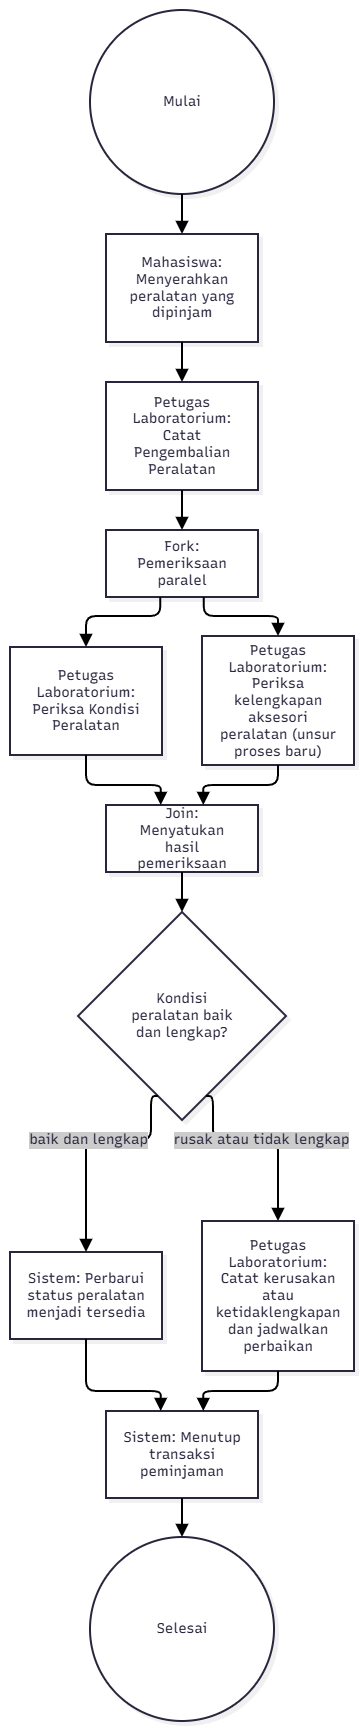

The diagram above was exported from draw.io. Its source (the exported page's mxGraphModel, read from the mxfile embedded in the PNG):
<mxGraphModel dx="3043" dy="1671" grid="1" gridSize="10" guides="1" tooltips="1" connect="1" arrows="1" fold="1" page="1" pageScale="1" pageWidth="850" pageHeight="1100" math="0" shadow="0">
  <root>
    <mxCell id="0" />
    <mxCell id="1" parent="0" />
    <UserObject label="" mermaidData="{&#10;  &quot;data&quot;: &quot;flowchart TD\n    A((Mulai)) --&gt; B[\&quot;Mahasiswa: Menyerahkan peralatan yang dipinjam\&quot;]\n    B --&gt; C[\&quot;Petugas Laboratorium: Catat Pengembalian Peralatan\&quot;]\n\n    C --&gt; D[\&quot;Fork: Pemeriksaan paralel\&quot;]\n\n    D --&gt; E[\&quot;Petugas Laboratorium: Periksa Kondisi Peralatan\&quot;]\n    D --&gt; F[\&quot;Petugas Laboratorium: Periksa kelengkapan aksesori peralatan (unsur proses baru)\&quot;]\n\n    E --&gt; G[\&quot;Join: Menyatukan hasil pemeriksaan\&quot;]\n    F --&gt; G\n\n    G --&gt; H{\&quot;Kondisi peralatan baik dan lengkap?\&quot;}\n    H --&gt;|baik dan lengkap| I[\&quot;Sistem: Perbarui status peralatan menjadi tersedia\&quot;]\n    H --&gt;|rusak atau tidak lengkap| J[\&quot;Petugas Laboratorium: Catat kerusakan atau ketidaklengkapan dan jadwalkan perbaikan\&quot;]\n\n    I --&gt; K[\&quot;Sistem: Menutup transaksi peminjaman\&quot;]\n    J --&gt; K\n    K --&gt; L((Selesai))&quot;,&#10;  &quot;config&quot;: null,&#10;  &quot;version&quot;: &quot;12&quot;&#10;}" id="4G0nFuE6_rNjyqa_8j4L-1">
      <mxCell connectable="0" parent="1" style="group;transparentBounds=1;editIcon=1;lockedGroup=0;groupPadding=10;" vertex="1">
        <mxGeometry as="geometry" />
      </mxCell>
    </UserObject>
    <UserObject label="Mulai" mermaidId="n:A" mermaidBaseStyle="ellipse;html=1;aspect=fixed;strokeWidth=2;whiteSpace=wrap;fillColor=#ffffff;strokeColor=#28253D;fontColor=#28253D;fontFamily=Recursive;fontSize=14;shadow=1;shadowColor=#000000;shadowOffsetX=4;shadowOffsetY=4;shadowBlur=0;shadowOpacity=6;" mermaidBaseValue="Mulai" id="4G0nFuE6_rNjyqa_8j4L-2">
      <mxCell parent="4G0nFuE6_rNjyqa_8j4L-1" style="ellipse;html=1;aspect=fixed;strokeWidth=2;whiteSpace=wrap;fillColor=#ffffff;strokeColor=#28253D;fontColor=#28253D;fontFamily=Recursive;fontSize=14;shadow=1;shadowColor=#000000;shadowOffsetX=4;shadowOffsetY=4;shadowBlur=0;shadowOpacity=6;fontSource=https%3A%2F%2Ffonts.googleapis.com%2Fcss%3Ffamily%3DRecursive;" vertex="1">
        <mxGeometry height="184" width="184" x="320" y="100" as="geometry" />
      </mxCell>
    </UserObject>
    <UserObject label="Mahasiswa: Menyerahkan peralatan yang dipinjam" mermaidId="n:B" mermaidBaseStyle="html=1;whiteSpace=wrap;strokeWidth=2;fillColor=#ffffff;strokeColor=#28253D;fontColor=#28253D;fontFamily=Recursive;fontSize=14;shadow=1;shadowColor=#000000;shadowOffsetX=4;shadowOffsetY=4;shadowBlur=0;shadowOpacity=6;" mermaidBaseValue="Mahasiswa: Menyerahkan peralatan yang dipinjam" id="4G0nFuE6_rNjyqa_8j4L-3">
      <mxCell parent="4G0nFuE6_rNjyqa_8j4L-1" style="html=1;whiteSpace=wrap;strokeWidth=2;fillColor=#ffffff;strokeColor=#28253D;fontColor=#28253D;fontFamily=Recursive;fontSize=14;shadow=1;shadowColor=#000000;shadowOffsetX=4;shadowOffsetY=4;shadowBlur=0;shadowOpacity=6;labelWidth=120;fontSource=https%3A%2F%2Ffonts.googleapis.com%2Fcss%3Ffamily%3DRecursive;" vertex="1">
        <mxGeometry height="108" width="152" x="336" y="324" as="geometry" />
      </mxCell>
    </UserObject>
    <UserObject label="Petugas Laboratorium: Catat Pengembalian Peralatan" mermaidId="n:C" mermaidBaseStyle="html=1;whiteSpace=wrap;strokeWidth=2;fillColor=#ffffff;strokeColor=#28253D;fontColor=#28253D;fontFamily=Recursive;fontSize=14;shadow=1;shadowColor=#000000;shadowOffsetX=4;shadowOffsetY=4;shadowBlur=0;shadowOpacity=6;" mermaidBaseValue="Petugas Laboratorium: Catat Pengembalian Peralatan" id="4G0nFuE6_rNjyqa_8j4L-4">
      <mxCell parent="4G0nFuE6_rNjyqa_8j4L-1" style="html=1;whiteSpace=wrap;strokeWidth=2;fillColor=#ffffff;strokeColor=#28253D;fontColor=#28253D;fontFamily=Recursive;fontSize=14;shadow=1;shadowColor=#000000;shadowOffsetX=4;shadowOffsetY=4;shadowBlur=0;shadowOpacity=6;labelWidth=120;fontSource=https%3A%2F%2Ffonts.googleapis.com%2Fcss%3Ffamily%3DRecursive;" vertex="1">
        <mxGeometry height="108" width="152" x="336" y="472" as="geometry" />
      </mxCell>
    </UserObject>
    <UserObject label="Fork: Pemeriksaan paralel" mermaidId="n:D" mermaidBaseStyle="html=1;whiteSpace=wrap;strokeWidth=2;fillColor=#ffffff;strokeColor=#28253D;fontColor=#28253D;fontFamily=Recursive;fontSize=14;shadow=1;shadowColor=#000000;shadowOffsetX=4;shadowOffsetY=4;shadowBlur=0;shadowOpacity=6;" mermaidBaseValue="Fork: Pemeriksaan paralel" id="4G0nFuE6_rNjyqa_8j4L-5">
      <mxCell parent="4G0nFuE6_rNjyqa_8j4L-1" style="html=1;whiteSpace=wrap;strokeWidth=2;fillColor=#ffffff;strokeColor=#28253D;fontColor=#28253D;fontFamily=Recursive;fontSize=14;shadow=1;shadowColor=#000000;shadowOffsetX=4;shadowOffsetY=4;shadowBlur=0;shadowOpacity=6;labelWidth=120;fontSource=https%3A%2F%2Ffonts.googleapis.com%2Fcss%3Ffamily%3DRecursive;" vertex="1">
        <mxGeometry height="67" width="152" x="336" y="620" as="geometry" />
      </mxCell>
    </UserObject>
    <UserObject label="Petugas Laboratorium: Periksa Kondisi Peralatan" mermaidId="n:E" mermaidBaseStyle="html=1;whiteSpace=wrap;strokeWidth=2;fillColor=#ffffff;strokeColor=#28253D;fontColor=#28253D;fontFamily=Recursive;fontSize=14;shadow=1;shadowColor=#000000;shadowOffsetX=4;shadowOffsetY=4;shadowBlur=0;shadowOpacity=6;" mermaidBaseValue="Petugas Laboratorium: Periksa Kondisi Peralatan" id="4G0nFuE6_rNjyqa_8j4L-6">
      <mxCell parent="4G0nFuE6_rNjyqa_8j4L-1" style="html=1;whiteSpace=wrap;strokeWidth=2;fillColor=#ffffff;strokeColor=#28253D;fontColor=#28253D;fontFamily=Recursive;fontSize=14;shadow=1;shadowColor=#000000;shadowOffsetX=4;shadowOffsetY=4;shadowBlur=0;shadowOpacity=6;labelWidth=120;fontSource=https%3A%2F%2Ffonts.googleapis.com%2Fcss%3Ffamily%3DRecursive;" vertex="1">
        <mxGeometry height="108" width="152" x="240" y="737" as="geometry" />
      </mxCell>
    </UserObject>
    <UserObject label="Petugas Laboratorium: Periksa kelengkapan aksesori peralatan (unsur proses baru)" mermaidId="n:F" mermaidBaseStyle="html=1;whiteSpace=wrap;strokeWidth=2;fillColor=#ffffff;strokeColor=#28253D;fontColor=#28253D;fontFamily=Recursive;fontSize=14;shadow=1;shadowColor=#000000;shadowOffsetX=4;shadowOffsetY=4;shadowBlur=0;shadowOpacity=6;" mermaidBaseValue="Petugas Laboratorium: Periksa kelengkapan aksesori peralatan (unsur proses baru)" id="4G0nFuE6_rNjyqa_8j4L-7">
      <mxCell parent="4G0nFuE6_rNjyqa_8j4L-1" style="html=1;whiteSpace=wrap;strokeWidth=2;fillColor=#ffffff;strokeColor=#28253D;fontColor=#28253D;fontFamily=Recursive;fontSize=14;shadow=1;shadowColor=#000000;shadowOffsetX=4;shadowOffsetY=4;shadowBlur=0;shadowOpacity=6;labelWidth=120;fontSource=https%3A%2F%2Ffonts.googleapis.com%2Fcss%3Ffamily%3DRecursive;" vertex="1">
        <mxGeometry height="129" width="152" x="432" y="726" as="geometry" />
      </mxCell>
    </UserObject>
    <UserObject label="Join: Menyatukan hasil pemeriksaan" mermaidId="n:G" mermaidBaseStyle="html=1;whiteSpace=wrap;strokeWidth=2;fillColor=#ffffff;strokeColor=#28253D;fontColor=#28253D;fontFamily=Recursive;fontSize=14;shadow=1;shadowColor=#000000;shadowOffsetX=4;shadowOffsetY=4;shadowBlur=0;shadowOpacity=6;" mermaidBaseValue="Join: Menyatukan hasil pemeriksaan" id="4G0nFuE6_rNjyqa_8j4L-8">
      <mxCell parent="4G0nFuE6_rNjyqa_8j4L-1" style="html=1;whiteSpace=wrap;strokeWidth=2;fillColor=#ffffff;strokeColor=#28253D;fontColor=#28253D;fontFamily=Recursive;fontSize=14;shadow=1;shadowColor=#000000;shadowOffsetX=4;shadowOffsetY=4;shadowBlur=0;shadowOpacity=6;labelWidth=120;fontSource=https%3A%2F%2Ffonts.googleapis.com%2Fcss%3Ffamily%3DRecursive;" vertex="1">
        <mxGeometry height="67" width="152" x="336" y="895" as="geometry" />
      </mxCell>
    </UserObject>
    <UserObject label="Kondisi peralatan baik dan lengkap?" mermaidId="n:H" mermaidBaseStyle="rhombus;html=1;strokeWidth=2;whiteSpace=wrap;fillColor=#ffffff;strokeColor=#28253D;fontColor=#28253D;fontFamily=Recursive;fontSize=14;shadow=1;shadowColor=#000000;shadowOffsetX=4;shadowOffsetY=4;shadowBlur=0;shadowOpacity=6;" mermaidBaseValue="Kondisi peralatan baik dan lengkap?" id="4G0nFuE6_rNjyqa_8j4L-9">
      <mxCell parent="4G0nFuE6_rNjyqa_8j4L-1" style="rhombus;html=1;strokeWidth=2;whiteSpace=wrap;fillColor=#ffffff;strokeColor=#28253D;fontColor=#28253D;fontFamily=Recursive;fontSize=14;shadow=1;shadowColor=#000000;shadowOffsetX=4;shadowOffsetY=4;shadowBlur=0;shadowOpacity=6;labelWidth=120;fontSource=https%3A%2F%2Ffonts.googleapis.com%2Fcss%3Ffamily%3DRecursive;" vertex="1">
        <mxGeometry height="208" width="208" x="308" y="1002" as="geometry" />
      </mxCell>
    </UserObject>
    <UserObject label="Sistem: Perbarui status peralatan menjadi tersedia" mermaidId="n:I" mermaidBaseStyle="html=1;whiteSpace=wrap;strokeWidth=2;fillColor=#ffffff;strokeColor=#28253D;fontColor=#28253D;fontFamily=Recursive;fontSize=14;shadow=1;shadowColor=#000000;shadowOffsetX=4;shadowOffsetY=4;shadowBlur=0;shadowOpacity=6;" mermaidBaseValue="Sistem: Perbarui status peralatan menjadi tersedia" id="4G0nFuE6_rNjyqa_8j4L-10">
      <mxCell parent="4G0nFuE6_rNjyqa_8j4L-1" style="html=1;whiteSpace=wrap;strokeWidth=2;fillColor=#ffffff;strokeColor=#28253D;fontColor=#28253D;fontFamily=Recursive;fontSize=14;shadow=1;shadowColor=#000000;shadowOffsetX=4;shadowOffsetY=4;shadowBlur=0;shadowOpacity=6;labelWidth=120;fontSource=https%3A%2F%2Ffonts.googleapis.com%2Fcss%3Ffamily%3DRecursive;" vertex="1">
        <mxGeometry height="87" width="152" x="240" y="1342" as="geometry" />
      </mxCell>
    </UserObject>
    <UserObject label="Petugas Laboratorium: Catat kerusakan atau ketidaklengkapan dan jadwalkan perbaikan" mermaidId="n:J" mermaidBaseStyle="html=1;whiteSpace=wrap;strokeWidth=2;fillColor=#ffffff;strokeColor=#28253D;fontColor=#28253D;fontFamily=Recursive;fontSize=14;shadow=1;shadowColor=#000000;shadowOffsetX=4;shadowOffsetY=4;shadowBlur=0;shadowOpacity=6;" mermaidBaseValue="Petugas Laboratorium: Catat kerusakan atau ketidaklengkapan dan jadwalkan perbaikan" id="4G0nFuE6_rNjyqa_8j4L-11">
      <mxCell parent="4G0nFuE6_rNjyqa_8j4L-1" style="html=1;whiteSpace=wrap;strokeWidth=2;fillColor=#ffffff;strokeColor=#28253D;fontColor=#28253D;fontFamily=Recursive;fontSize=14;shadow=1;shadowColor=#000000;shadowOffsetX=4;shadowOffsetY=4;shadowBlur=0;shadowOpacity=6;labelWidth=120;fontSource=https%3A%2F%2Ffonts.googleapis.com%2Fcss%3Ffamily%3DRecursive;" vertex="1">
        <mxGeometry height="150" width="152" x="432" y="1311" as="geometry" />
      </mxCell>
    </UserObject>
    <UserObject label="Sistem: Menutup transaksi peminjaman" mermaidId="n:K" mermaidBaseStyle="html=1;whiteSpace=wrap;strokeWidth=2;fillColor=#ffffff;strokeColor=#28253D;fontColor=#28253D;fontFamily=Recursive;fontSize=14;shadow=1;shadowColor=#000000;shadowOffsetX=4;shadowOffsetY=4;shadowBlur=0;shadowOpacity=6;" mermaidBaseValue="Sistem: Menutup transaksi peminjaman" id="4G0nFuE6_rNjyqa_8j4L-12">
      <mxCell parent="4G0nFuE6_rNjyqa_8j4L-1" style="html=1;whiteSpace=wrap;strokeWidth=2;fillColor=#ffffff;strokeColor=#28253D;fontColor=#28253D;fontFamily=Recursive;fontSize=14;shadow=1;shadowColor=#000000;shadowOffsetX=4;shadowOffsetY=4;shadowBlur=0;shadowOpacity=6;labelWidth=120;fontSource=https%3A%2F%2Ffonts.googleapis.com%2Fcss%3Ffamily%3DRecursive;" vertex="1">
        <mxGeometry height="87" width="152" x="336" y="1501" as="geometry" />
      </mxCell>
    </UserObject>
    <UserObject label="Selesai" mermaidId="n:L" mermaidBaseStyle="ellipse;html=1;aspect=fixed;strokeWidth=2;whiteSpace=wrap;fillColor=#ffffff;strokeColor=#28253D;fontColor=#28253D;fontFamily=Recursive;fontSize=14;shadow=1;shadowColor=#000000;shadowOffsetX=4;shadowOffsetY=4;shadowBlur=0;shadowOpacity=6;" mermaidBaseValue="Selesai" id="4G0nFuE6_rNjyqa_8j4L-13">
      <mxCell parent="4G0nFuE6_rNjyqa_8j4L-1" style="ellipse;html=1;aspect=fixed;strokeWidth=2;whiteSpace=wrap;fillColor=#ffffff;strokeColor=#28253D;fontColor=#28253D;fontFamily=Recursive;fontSize=14;shadow=1;shadowColor=#000000;shadowOffsetX=4;shadowOffsetY=4;shadowBlur=0;shadowOpacity=6;fontSource=https%3A%2F%2Ffonts.googleapis.com%2Fcss%3Ffamily%3DRecursive;" vertex="1">
        <mxGeometry height="184" width="184" x="320" y="1627" as="geometry" />
      </mxCell>
    </UserObject>
    <UserObject label="" mermaidId="e:A-&gt;B#0" mermaidBaseStyle="edgeStyle=orthogonalEdgeStyle;rounded=1;curved=0;startArrow=none;endArrow=block;endSize=8;jumpStyle=arc;jumpSize=12;strokeColor=#000000;exitX=0.5;exitY=1;entryX=0.5;entryY=0;strokeWidth=2;targetPerimeterSpacing=4;" mermaidBaseValue="" id="4G0nFuE6_rNjyqa_8j4L-14">
      <mxCell edge="1" parent="4G0nFuE6_rNjyqa_8j4L-1" source="4G0nFuE6_rNjyqa_8j4L-2" style="edgeStyle=orthogonalEdgeStyle;rounded=1;curved=0;startArrow=none;endArrow=block;endSize=8;jumpStyle=arc;jumpSize=12;strokeColor=#000000;exitX=0.5;exitY=1;entryX=0.5;entryY=0;strokeWidth=2;targetPerimeterSpacing=4;" target="4G0nFuE6_rNjyqa_8j4L-3">
        <mxGeometry relative="1" as="geometry">
          <Array as="points" />
        </mxGeometry>
      </mxCell>
    </UserObject>
    <UserObject label="" mermaidId="e:B-&gt;C#0" mermaidBaseStyle="edgeStyle=orthogonalEdgeStyle;rounded=1;curved=0;startArrow=none;endArrow=block;endSize=8;jumpStyle=arc;jumpSize=12;strokeColor=#000000;exitX=0.5;exitY=1;entryX=0.5;entryY=0;strokeWidth=2;targetPerimeterSpacing=4;" mermaidBaseValue="" id="4G0nFuE6_rNjyqa_8j4L-15">
      <mxCell edge="1" parent="4G0nFuE6_rNjyqa_8j4L-1" source="4G0nFuE6_rNjyqa_8j4L-3" style="edgeStyle=orthogonalEdgeStyle;rounded=1;curved=0;startArrow=none;endArrow=block;endSize=8;jumpStyle=arc;jumpSize=12;strokeColor=#000000;exitX=0.5;exitY=1;entryX=0.5;entryY=0;strokeWidth=2;targetPerimeterSpacing=4;" target="4G0nFuE6_rNjyqa_8j4L-4">
        <mxGeometry relative="1" as="geometry">
          <Array as="points" />
        </mxGeometry>
      </mxCell>
    </UserObject>
    <UserObject label="" mermaidId="e:C-&gt;D#0" mermaidBaseStyle="edgeStyle=orthogonalEdgeStyle;rounded=1;curved=0;startArrow=none;endArrow=block;endSize=8;jumpStyle=arc;jumpSize=12;strokeColor=#000000;exitX=0.5;exitY=1;entryX=0.5;entryY=0;strokeWidth=2;targetPerimeterSpacing=4;" mermaidBaseValue="" id="4G0nFuE6_rNjyqa_8j4L-16">
      <mxCell edge="1" parent="4G0nFuE6_rNjyqa_8j4L-1" source="4G0nFuE6_rNjyqa_8j4L-4" style="edgeStyle=orthogonalEdgeStyle;rounded=1;curved=0;startArrow=none;endArrow=block;endSize=8;jumpStyle=arc;jumpSize=12;strokeColor=#000000;exitX=0.5;exitY=1;entryX=0.5;entryY=0;strokeWidth=2;targetPerimeterSpacing=4;" target="4G0nFuE6_rNjyqa_8j4L-5">
        <mxGeometry relative="1" as="geometry">
          <Array as="points" />
        </mxGeometry>
      </mxCell>
    </UserObject>
    <UserObject label="" mermaidId="e:D-&gt;E#0" mermaidBaseStyle="edgeStyle=orthogonalEdgeStyle;rounded=1;curved=0;startArrow=none;endArrow=block;endSize=8;jumpStyle=arc;jumpSize=12;strokeColor=#000000;exitX=0.36;exitY=0.99;entryX=0.5;entryY=0;strokeWidth=2;targetPerimeterSpacing=4;" mermaidBaseValue="" id="4G0nFuE6_rNjyqa_8j4L-17">
      <mxCell edge="1" parent="4G0nFuE6_rNjyqa_8j4L-1" source="4G0nFuE6_rNjyqa_8j4L-5" style="edgeStyle=orthogonalEdgeStyle;rounded=1;curved=0;startArrow=none;endArrow=block;endSize=8;jumpStyle=arc;jumpSize=12;strokeColor=#000000;exitX=0.36;exitY=0.99;entryX=0.5;entryY=0;strokeWidth=2;targetPerimeterSpacing=4;" target="4G0nFuE6_rNjyqa_8j4L-6">
        <mxGeometry relative="1" as="geometry">
          <Array as="points">
            <mxPoint x="390" y="706" />
            <mxPoint x="316" y="706" />
          </Array>
        </mxGeometry>
      </mxCell>
    </UserObject>
    <UserObject label="" mermaidId="e:D-&gt;F#0" mermaidBaseStyle="edgeStyle=orthogonalEdgeStyle;rounded=1;curved=0;startArrow=none;endArrow=block;endSize=8;jumpStyle=arc;jumpSize=12;strokeColor=#000000;exitX=0.64;exitY=0.99;entryX=0.5;entryY=0;strokeWidth=2;targetPerimeterSpacing=4;" mermaidBaseValue="" id="4G0nFuE6_rNjyqa_8j4L-18">
      <mxCell edge="1" parent="4G0nFuE6_rNjyqa_8j4L-1" source="4G0nFuE6_rNjyqa_8j4L-5" style="edgeStyle=orthogonalEdgeStyle;rounded=1;curved=0;startArrow=none;endArrow=block;endSize=8;jumpStyle=arc;jumpSize=12;strokeColor=#000000;exitX=0.64;exitY=0.99;entryX=0.5;entryY=0;strokeWidth=2;targetPerimeterSpacing=4;" target="4G0nFuE6_rNjyqa_8j4L-7">
        <mxGeometry relative="1" as="geometry">
          <Array as="points">
            <mxPoint x="434" y="706" />
            <mxPoint x="508" y="706" />
          </Array>
        </mxGeometry>
      </mxCell>
    </UserObject>
    <UserObject label="" mermaidId="e:E-&gt;G#0" mermaidBaseStyle="edgeStyle=orthogonalEdgeStyle;rounded=1;curved=0;startArrow=none;endArrow=block;endSize=8;jumpStyle=arc;jumpSize=12;strokeColor=#000000;exitX=0.5;exitY=0.99;entryX=0.36;entryY=0;strokeWidth=2;targetPerimeterSpacing=4;" mermaidBaseValue="" id="4G0nFuE6_rNjyqa_8j4L-19">
      <mxCell edge="1" parent="4G0nFuE6_rNjyqa_8j4L-1" source="4G0nFuE6_rNjyqa_8j4L-6" style="edgeStyle=orthogonalEdgeStyle;rounded=1;curved=0;startArrow=none;endArrow=block;endSize=8;jumpStyle=arc;jumpSize=12;strokeColor=#000000;exitX=0.5;exitY=0.99;entryX=0.36;entryY=0;strokeWidth=2;targetPerimeterSpacing=4;" target="4G0nFuE6_rNjyqa_8j4L-8">
        <mxGeometry relative="1" as="geometry">
          <Array as="points">
            <mxPoint x="316" y="875" />
            <mxPoint x="390" y="875" />
          </Array>
        </mxGeometry>
      </mxCell>
    </UserObject>
    <UserObject label="" mermaidId="e:F-&gt;G#0" mermaidBaseStyle="edgeStyle=orthogonalEdgeStyle;rounded=1;curved=0;startArrow=none;endArrow=block;endSize=8;jumpStyle=arc;jumpSize=12;strokeColor=#000000;exitX=0.5;exitY=1;entryX=0.64;entryY=0;strokeWidth=2;targetPerimeterSpacing=4;" mermaidBaseValue="" id="4G0nFuE6_rNjyqa_8j4L-20">
      <mxCell edge="1" parent="4G0nFuE6_rNjyqa_8j4L-1" source="4G0nFuE6_rNjyqa_8j4L-7" style="edgeStyle=orthogonalEdgeStyle;rounded=1;curved=0;startArrow=none;endArrow=block;endSize=8;jumpStyle=arc;jumpSize=12;strokeColor=#000000;exitX=0.5;exitY=1;entryX=0.64;entryY=0;strokeWidth=2;targetPerimeterSpacing=4;" target="4G0nFuE6_rNjyqa_8j4L-8">
        <mxGeometry relative="1" as="geometry">
          <Array as="points">
            <mxPoint x="508" y="875" />
            <mxPoint x="434" y="875" />
          </Array>
        </mxGeometry>
      </mxCell>
    </UserObject>
    <UserObject label="" mermaidId="e:G-&gt;H#0" mermaidBaseStyle="edgeStyle=orthogonalEdgeStyle;rounded=1;curved=0;startArrow=none;endArrow=block;endSize=8;jumpStyle=arc;jumpSize=12;strokeColor=#000000;exitX=0.5;exitY=0.99;entryX=0.5;entryY=0;strokeWidth=2;targetPerimeterSpacing=4;" mermaidBaseValue="" id="4G0nFuE6_rNjyqa_8j4L-21">
      <mxCell edge="1" parent="4G0nFuE6_rNjyqa_8j4L-1" source="4G0nFuE6_rNjyqa_8j4L-8" style="edgeStyle=orthogonalEdgeStyle;rounded=1;curved=0;startArrow=none;endArrow=block;endSize=8;jumpStyle=arc;jumpSize=12;strokeColor=#000000;exitX=0.5;exitY=0.99;entryX=0.5;entryY=0;strokeWidth=2;targetPerimeterSpacing=4;" target="4G0nFuE6_rNjyqa_8j4L-9">
        <mxGeometry relative="1" as="geometry">
          <Array as="points" />
        </mxGeometry>
      </mxCell>
    </UserObject>
    <UserObject label="baik dan lengkap" mermaidId="e:H-&gt;I#0" mermaidBaseStyle="edgeStyle=orthogonalEdgeStyle;rounded=1;curved=0;startArrow=none;endArrow=block;endSize=8;jumpStyle=arc;jumpSize=12;strokeColor=#000000;html=1;fontSize=16;labelBackgroundColor=#cccccc;fontFamily=Recursive;fontColor=#28253D;exitX=0.35;exitY=1;entryX=0.5;entryY=0;strokeWidth=2;targetPerimeterSpacing=4;" mermaidBaseValue="baik dan lengkap" id="4G0nFuE6_rNjyqa_8j4L-22">
      <mxCell edge="1" parent="4G0nFuE6_rNjyqa_8j4L-1" source="4G0nFuE6_rNjyqa_8j4L-9" style="edgeStyle=orthogonalEdgeStyle;rounded=1;curved=0;startArrow=none;endArrow=block;endSize=8;jumpStyle=arc;jumpSize=12;strokeColor=#000000;html=1;fontSize=14;labelBackgroundColor=#cccccc;fontFamily=Recursive;fontColor=#28253D;exitX=0.35;exitY=1;entryX=0.5;entryY=0;strokeWidth=2;targetPerimeterSpacing=4;fontSource=https%3A%2F%2Ffonts.googleapis.com%2Fcss%3Ffamily%3DRecursive;" target="4G0nFuE6_rNjyqa_8j4L-10">
        <mxGeometry relative="1" as="geometry">
          <Array as="points">
            <mxPoint x="381" y="1230" />
            <mxPoint x="316" y="1230" />
          </Array>
        </mxGeometry>
      </mxCell>
    </UserObject>
    <UserObject label="rusak atau tidak lengkap" mermaidId="e:H-&gt;J#0" mermaidBaseStyle="edgeStyle=orthogonalEdgeStyle;rounded=1;curved=0;startArrow=none;endArrow=block;endSize=8;jumpStyle=arc;jumpSize=12;strokeColor=#000000;html=1;fontSize=16;labelBackgroundColor=#cccccc;fontFamily=Recursive;fontColor=#28253D;exitX=0.65;exitY=1;entryX=0.5;entryY=0;strokeWidth=2;targetPerimeterSpacing=4;" mermaidBaseValue="rusak atau tidak lengkap" id="4G0nFuE6_rNjyqa_8j4L-23">
      <mxCell edge="1" parent="4G0nFuE6_rNjyqa_8j4L-1" source="4G0nFuE6_rNjyqa_8j4L-9" style="edgeStyle=orthogonalEdgeStyle;rounded=1;curved=0;startArrow=none;endArrow=block;endSize=8;jumpStyle=arc;jumpSize=12;strokeColor=#000000;html=1;fontSize=14;labelBackgroundColor=#cccccc;fontFamily=Recursive;fontColor=#28253D;exitX=0.65;exitY=1;entryX=0.5;entryY=0;strokeWidth=2;targetPerimeterSpacing=4;fontSource=https%3A%2F%2Ffonts.googleapis.com%2Fcss%3Ffamily%3DRecursive;" target="4G0nFuE6_rNjyqa_8j4L-11">
        <mxGeometry relative="1" as="geometry">
          <Array as="points">
            <mxPoint x="443" y="1230" />
            <mxPoint x="508" y="1230" />
          </Array>
        </mxGeometry>
      </mxCell>
    </UserObject>
    <UserObject label="" mermaidId="e:I-&gt;K#0" mermaidBaseStyle="edgeStyle=orthogonalEdgeStyle;rounded=1;curved=0;startArrow=none;endArrow=block;endSize=8;jumpStyle=arc;jumpSize=12;strokeColor=#000000;exitX=0.5;exitY=1;entryX=0.36;entryY=0;strokeWidth=2;targetPerimeterSpacing=4;" mermaidBaseValue="" id="4G0nFuE6_rNjyqa_8j4L-24">
      <mxCell edge="1" parent="4G0nFuE6_rNjyqa_8j4L-1" source="4G0nFuE6_rNjyqa_8j4L-10" style="edgeStyle=orthogonalEdgeStyle;rounded=1;curved=0;startArrow=none;endArrow=block;endSize=8;jumpStyle=arc;jumpSize=12;strokeColor=#000000;exitX=0.5;exitY=1;entryX=0.36;entryY=0;strokeWidth=2;targetPerimeterSpacing=4;" target="4G0nFuE6_rNjyqa_8j4L-12">
        <mxGeometry relative="1" as="geometry">
          <Array as="points">
            <mxPoint x="316" y="1481" />
            <mxPoint x="390" y="1481" />
          </Array>
        </mxGeometry>
      </mxCell>
    </UserObject>
    <UserObject label="" mermaidId="e:J-&gt;K#0" mermaidBaseStyle="edgeStyle=orthogonalEdgeStyle;rounded=1;curved=0;startArrow=none;endArrow=block;endSize=8;jumpStyle=arc;jumpSize=12;strokeColor=#000000;exitX=0.5;exitY=1;entryX=0.64;entryY=0;strokeWidth=2;targetPerimeterSpacing=4;" mermaidBaseValue="" id="4G0nFuE6_rNjyqa_8j4L-25">
      <mxCell edge="1" parent="4G0nFuE6_rNjyqa_8j4L-1" source="4G0nFuE6_rNjyqa_8j4L-11" style="edgeStyle=orthogonalEdgeStyle;rounded=1;curved=0;startArrow=none;endArrow=block;endSize=8;jumpStyle=arc;jumpSize=12;strokeColor=#000000;exitX=0.5;exitY=1;entryX=0.64;entryY=0;strokeWidth=2;targetPerimeterSpacing=4;" target="4G0nFuE6_rNjyqa_8j4L-12">
        <mxGeometry relative="1" as="geometry">
          <Array as="points">
            <mxPoint x="508" y="1481" />
            <mxPoint x="434" y="1481" />
          </Array>
        </mxGeometry>
      </mxCell>
    </UserObject>
    <UserObject label="" mermaidId="e:K-&gt;L#0" mermaidBaseStyle="edgeStyle=orthogonalEdgeStyle;rounded=1;curved=0;startArrow=none;endArrow=block;endSize=8;jumpStyle=arc;jumpSize=12;strokeColor=#000000;exitX=0.5;exitY=0.99;entryX=0.5;entryY=0;strokeWidth=2;targetPerimeterSpacing=4;" mermaidBaseValue="" id="4G0nFuE6_rNjyqa_8j4L-26">
      <mxCell edge="1" parent="4G0nFuE6_rNjyqa_8j4L-1" source="4G0nFuE6_rNjyqa_8j4L-12" style="edgeStyle=orthogonalEdgeStyle;rounded=1;curved=0;startArrow=none;endArrow=block;endSize=8;jumpStyle=arc;jumpSize=12;strokeColor=#000000;exitX=0.5;exitY=0.99;entryX=0.5;entryY=0;strokeWidth=2;targetPerimeterSpacing=4;" target="4G0nFuE6_rNjyqa_8j4L-13">
        <mxGeometry relative="1" as="geometry">
          <Array as="points" />
        </mxGeometry>
      </mxCell>
    </UserObject>
  </root>
</mxGraphModel>